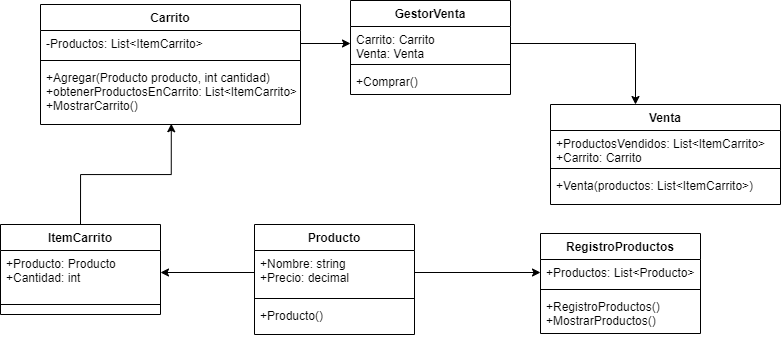

The diagram above was exported from draw.io. Its source (the exported page's mxGraphModel, read from the mxfile embedded in the PNG):
<mxGraphModel dx="1021" dy="529" grid="1" gridSize="10" guides="1" tooltips="1" connect="1" arrows="1" fold="1" page="1" pageScale="1" pageWidth="827" pageHeight="1169" math="0" shadow="0">
  <root>
    <mxCell id="WIyWlLk6GJQsqaUBKTNV-0" />
    <mxCell id="WIyWlLk6GJQsqaUBKTNV-1" parent="WIyWlLk6GJQsqaUBKTNV-0" />
    <mxCell id="tCya3ojVuWrrSXxLyOTB-12" value="Carrito" style="swimlane;fontStyle=1;align=center;verticalAlign=top;childLayout=stackLayout;horizontal=1;startSize=26;horizontalStack=0;resizeParent=1;resizeParentMax=0;resizeLast=0;collapsible=1;marginBottom=0;" parent="WIyWlLk6GJQsqaUBKTNV-1" vertex="1">
      <mxGeometry x="80" y="60" width="260" height="120" as="geometry" />
    </mxCell>
    <mxCell id="tCya3ojVuWrrSXxLyOTB-13" value="-Productos: List&lt;ItemCarrito&gt;" style="text;strokeColor=none;fillColor=none;align=left;verticalAlign=top;spacingLeft=4;spacingRight=4;overflow=hidden;rotatable=0;points=[[0,0.5],[1,0.5]];portConstraint=eastwest;" parent="tCya3ojVuWrrSXxLyOTB-12" vertex="1">
      <mxGeometry y="26" width="260" height="26" as="geometry" />
    </mxCell>
    <mxCell id="tCya3ojVuWrrSXxLyOTB-14" value="" style="line;strokeWidth=1;fillColor=none;align=left;verticalAlign=middle;spacingTop=-1;spacingLeft=3;spacingRight=3;rotatable=0;labelPosition=right;points=[];portConstraint=eastwest;" parent="tCya3ojVuWrrSXxLyOTB-12" vertex="1">
      <mxGeometry y="52" width="260" height="8" as="geometry" />
    </mxCell>
    <mxCell id="tCya3ojVuWrrSXxLyOTB-15" value="+Agregar(Producto producto, int cantidad)&#10;+obtenerProductosEnCarrito: List&lt;ItemCarrito&gt;&#10;+MostrarCarrito()" style="text;strokeColor=none;fillColor=none;align=left;verticalAlign=top;spacingLeft=4;spacingRight=4;overflow=hidden;rotatable=0;points=[[0,0.5],[1,0.5]];portConstraint=eastwest;" parent="tCya3ojVuWrrSXxLyOTB-12" vertex="1">
      <mxGeometry y="60" width="260" height="60" as="geometry" />
    </mxCell>
    <mxCell id="tCya3ojVuWrrSXxLyOTB-30" style="edgeStyle=orthogonalEdgeStyle;rounded=0;orthogonalLoop=1;jettySize=auto;html=1;exitX=1;exitY=0.5;exitDx=0;exitDy=0;" parent="WIyWlLk6GJQsqaUBKTNV-1" source="tCya3ojVuWrrSXxLyOTB-27" edge="1">
      <mxGeometry relative="1" as="geometry">
        <mxPoint x="675" y="160" as="targetPoint" />
      </mxGeometry>
    </mxCell>
    <mxCell id="tCya3ojVuWrrSXxLyOTB-32" style="edgeStyle=orthogonalEdgeStyle;rounded=0;orthogonalLoop=1;jettySize=auto;html=1;exitX=1;exitY=0.5;exitDx=0;exitDy=0;" parent="WIyWlLk6GJQsqaUBKTNV-1" source="tCya3ojVuWrrSXxLyOTB-9" target="tCya3ojVuWrrSXxLyOTB-17" edge="1">
      <mxGeometry relative="1" as="geometry" />
    </mxCell>
    <mxCell id="tCya3ojVuWrrSXxLyOTB-34" style="edgeStyle=orthogonalEdgeStyle;rounded=0;orthogonalLoop=1;jettySize=auto;html=1;exitX=1;exitY=0.5;exitDx=0;exitDy=0;entryX=0;entryY=0.5;entryDx=0;entryDy=0;" parent="WIyWlLk6GJQsqaUBKTNV-1" source="tCya3ojVuWrrSXxLyOTB-13" target="tCya3ojVuWrrSXxLyOTB-27" edge="1">
      <mxGeometry relative="1" as="geometry" />
    </mxCell>
    <mxCell id="tCya3ojVuWrrSXxLyOTB-26" value="GestorVenta" style="swimlane;fontStyle=1;align=center;verticalAlign=top;childLayout=stackLayout;horizontal=1;startSize=26;horizontalStack=0;resizeParent=1;resizeParentMax=0;resizeLast=0;collapsible=1;marginBottom=0;" parent="WIyWlLk6GJQsqaUBKTNV-1" vertex="1">
      <mxGeometry x="390" y="56" width="160" height="94" as="geometry" />
    </mxCell>
    <mxCell id="tCya3ojVuWrrSXxLyOTB-27" value="Carrito: Carrito&#10;Venta: Venta" style="text;strokeColor=none;fillColor=none;align=left;verticalAlign=top;spacingLeft=4;spacingRight=4;overflow=hidden;rotatable=0;points=[[0,0.5],[1,0.5]];portConstraint=eastwest;" parent="tCya3ojVuWrrSXxLyOTB-26" vertex="1">
      <mxGeometry y="26" width="160" height="34" as="geometry" />
    </mxCell>
    <mxCell id="tCya3ojVuWrrSXxLyOTB-28" value="" style="line;strokeWidth=1;fillColor=none;align=left;verticalAlign=middle;spacingTop=-1;spacingLeft=3;spacingRight=3;rotatable=0;labelPosition=right;points=[];portConstraint=eastwest;" parent="tCya3ojVuWrrSXxLyOTB-26" vertex="1">
      <mxGeometry y="60" width="160" height="8" as="geometry" />
    </mxCell>
    <mxCell id="tCya3ojVuWrrSXxLyOTB-29" value="+Comprar()" style="text;strokeColor=none;fillColor=none;align=left;verticalAlign=top;spacingLeft=4;spacingRight=4;overflow=hidden;rotatable=0;points=[[0,0.5],[1,0.5]];portConstraint=eastwest;" parent="tCya3ojVuWrrSXxLyOTB-26" vertex="1">
      <mxGeometry y="68" width="160" height="26" as="geometry" />
    </mxCell>
    <mxCell id="tCya3ojVuWrrSXxLyOTB-8" value="Producto" style="swimlane;fontStyle=1;align=center;verticalAlign=top;childLayout=stackLayout;horizontal=1;startSize=26;horizontalStack=0;resizeParent=1;resizeParentMax=0;resizeLast=0;collapsible=1;marginBottom=0;" parent="WIyWlLk6GJQsqaUBKTNV-1" vertex="1">
      <mxGeometry x="294" y="280" width="160" height="110" as="geometry" />
    </mxCell>
    <mxCell id="tCya3ojVuWrrSXxLyOTB-9" value="+Nombre: string&#10;+Precio: decimal" style="text;strokeColor=none;fillColor=none;align=left;verticalAlign=top;spacingLeft=4;spacingRight=4;overflow=hidden;rotatable=0;points=[[0,0.5],[1,0.5]];portConstraint=eastwest;" parent="tCya3ojVuWrrSXxLyOTB-8" vertex="1">
      <mxGeometry y="26" width="160" height="44" as="geometry" />
    </mxCell>
    <mxCell id="tCya3ojVuWrrSXxLyOTB-10" value="" style="line;strokeWidth=1;fillColor=none;align=left;verticalAlign=middle;spacingTop=-1;spacingLeft=3;spacingRight=3;rotatable=0;labelPosition=right;points=[];portConstraint=eastwest;" parent="tCya3ojVuWrrSXxLyOTB-8" vertex="1">
      <mxGeometry y="70" width="160" height="8" as="geometry" />
    </mxCell>
    <mxCell id="tCya3ojVuWrrSXxLyOTB-11" value="+Producto()" style="text;strokeColor=none;fillColor=none;align=left;verticalAlign=top;spacingLeft=4;spacingRight=4;overflow=hidden;rotatable=0;points=[[0,0.5],[1,0.5]];portConstraint=eastwest;" parent="tCya3ojVuWrrSXxLyOTB-8" vertex="1">
      <mxGeometry y="78" width="160" height="32" as="geometry" />
    </mxCell>
    <mxCell id="tCya3ojVuWrrSXxLyOTB-16" value="RegistroProductos" style="swimlane;fontStyle=1;align=center;verticalAlign=top;childLayout=stackLayout;horizontal=1;startSize=26;horizontalStack=0;resizeParent=1;resizeParentMax=0;resizeLast=0;collapsible=1;marginBottom=0;" parent="WIyWlLk6GJQsqaUBKTNV-1" vertex="1">
      <mxGeometry x="580" y="289" width="160" height="100" as="geometry">
        <mxRectangle x="540" y="370" width="140" height="26" as="alternateBounds" />
      </mxGeometry>
    </mxCell>
    <mxCell id="tCya3ojVuWrrSXxLyOTB-17" value="+Productos: List&lt;Producto&gt;" style="text;strokeColor=none;fillColor=none;align=left;verticalAlign=top;spacingLeft=4;spacingRight=4;overflow=hidden;rotatable=0;points=[[0,0.5],[1,0.5]];portConstraint=eastwest;" parent="tCya3ojVuWrrSXxLyOTB-16" vertex="1">
      <mxGeometry y="26" width="160" height="26" as="geometry" />
    </mxCell>
    <mxCell id="tCya3ojVuWrrSXxLyOTB-18" value="" style="line;strokeWidth=1;fillColor=none;align=left;verticalAlign=middle;spacingTop=-1;spacingLeft=3;spacingRight=3;rotatable=0;labelPosition=right;points=[];portConstraint=eastwest;" parent="tCya3ojVuWrrSXxLyOTB-16" vertex="1">
      <mxGeometry y="52" width="160" height="8" as="geometry" />
    </mxCell>
    <mxCell id="tCya3ojVuWrrSXxLyOTB-19" value="+RegistroProductos()&#10;+MostrarProductos()" style="text;strokeColor=none;fillColor=none;align=left;verticalAlign=top;spacingLeft=4;spacingRight=4;overflow=hidden;rotatable=0;points=[[0,0.5],[1,0.5]];portConstraint=eastwest;" parent="tCya3ojVuWrrSXxLyOTB-16" vertex="1">
      <mxGeometry y="60" width="160" height="40" as="geometry" />
    </mxCell>
    <mxCell id="wzApG013_jABBb_-emqA-2" value="Venta" style="swimlane;fontStyle=1;align=center;verticalAlign=top;childLayout=stackLayout;horizontal=1;startSize=26;horizontalStack=0;resizeParent=1;resizeParentMax=0;resizeLast=0;collapsible=1;marginBottom=0;" vertex="1" parent="WIyWlLk6GJQsqaUBKTNV-1">
      <mxGeometry x="590" y="160" width="230" height="100" as="geometry" />
    </mxCell>
    <mxCell id="wzApG013_jABBb_-emqA-3" value="+ProductosVendidos: List&lt;ItemCarrito&gt;&#10;+Carrito: Carrito" style="text;strokeColor=none;fillColor=none;align=left;verticalAlign=top;spacingLeft=4;spacingRight=4;overflow=hidden;rotatable=0;points=[[0,0.5],[1,0.5]];portConstraint=eastwest;" vertex="1" parent="wzApG013_jABBb_-emqA-2">
      <mxGeometry y="26" width="230" height="34" as="geometry" />
    </mxCell>
    <mxCell id="wzApG013_jABBb_-emqA-4" value="" style="line;strokeWidth=1;fillColor=none;align=left;verticalAlign=middle;spacingTop=-1;spacingLeft=3;spacingRight=3;rotatable=0;labelPosition=right;points=[];portConstraint=eastwest;" vertex="1" parent="wzApG013_jABBb_-emqA-2">
      <mxGeometry y="60" width="230" height="8" as="geometry" />
    </mxCell>
    <mxCell id="wzApG013_jABBb_-emqA-5" value="+Venta(productos: List&lt;ItemCarrito&gt;)" style="text;strokeColor=none;fillColor=none;align=left;verticalAlign=top;spacingLeft=4;spacingRight=4;overflow=hidden;rotatable=0;points=[[0,0.5],[1,0.5]];portConstraint=eastwest;" vertex="1" parent="wzApG013_jABBb_-emqA-2">
      <mxGeometry y="68" width="230" height="32" as="geometry" />
    </mxCell>
    <mxCell id="wzApG013_jABBb_-emqA-7" style="edgeStyle=orthogonalEdgeStyle;rounded=0;orthogonalLoop=1;jettySize=auto;html=1;exitX=0.5;exitY=0;exitDx=0;exitDy=0;entryX=0.503;entryY=0.987;entryDx=0;entryDy=0;entryPerimeter=0;" edge="1" parent="WIyWlLk6GJQsqaUBKTNV-1" source="tCya3ojVuWrrSXxLyOTB-4" target="tCya3ojVuWrrSXxLyOTB-15">
      <mxGeometry relative="1" as="geometry" />
    </mxCell>
    <mxCell id="tCya3ojVuWrrSXxLyOTB-4" value="ItemCarrito" style="swimlane;fontStyle=1;align=center;verticalAlign=top;childLayout=stackLayout;horizontal=1;startSize=26;horizontalStack=0;resizeParent=1;resizeParentMax=0;resizeLast=0;collapsible=1;marginBottom=0;" parent="WIyWlLk6GJQsqaUBKTNV-1" vertex="1">
      <mxGeometry x="40" y="280" width="160" height="90" as="geometry" />
    </mxCell>
    <mxCell id="tCya3ojVuWrrSXxLyOTB-5" value="+Producto: Producto&#10;+Cantidad: int" style="text;strokeColor=none;fillColor=none;align=left;verticalAlign=top;spacingLeft=4;spacingRight=4;overflow=hidden;rotatable=0;points=[[0,0.5],[1,0.5]];portConstraint=eastwest;" parent="tCya3ojVuWrrSXxLyOTB-4" vertex="1">
      <mxGeometry y="26" width="160" height="44" as="geometry" />
    </mxCell>
    <mxCell id="tCya3ojVuWrrSXxLyOTB-6" value="" style="line;strokeWidth=1;fillColor=none;align=left;verticalAlign=middle;spacingTop=-1;spacingLeft=3;spacingRight=3;rotatable=0;labelPosition=right;points=[];portConstraint=eastwest;" parent="tCya3ojVuWrrSXxLyOTB-4" vertex="1">
      <mxGeometry y="70" width="160" height="20" as="geometry" />
    </mxCell>
    <mxCell id="wzApG013_jABBb_-emqA-6" style="edgeStyle=orthogonalEdgeStyle;rounded=0;orthogonalLoop=1;jettySize=auto;html=1;exitX=0;exitY=0.5;exitDx=0;exitDy=0;" edge="1" parent="WIyWlLk6GJQsqaUBKTNV-1" source="tCya3ojVuWrrSXxLyOTB-9" target="tCya3ojVuWrrSXxLyOTB-5">
      <mxGeometry relative="1" as="geometry" />
    </mxCell>
  </root>
</mxGraphModel>